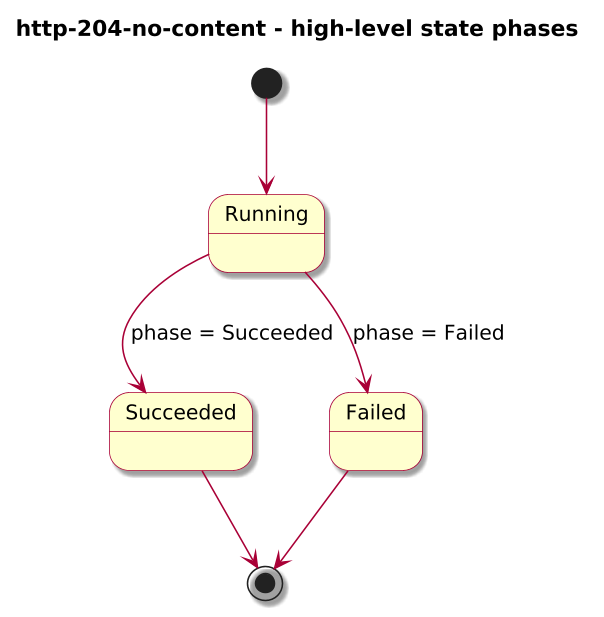

The diagram above was rendered by PlantUML. Its source (embedded in the PNG):
@startuml

skinparam BackgroundColor #FFFFFF
skinparam Shadowing true

skinparam DefaultFontName "SansSerif"
skinparam DefaultFontSize 13
skinparam DefaultFontStyle plain

skinparam dpi 150

skinparam sequence {
  ArrowColor #A80036
  LifeLineBorderColor #A80036
  LifeLineBackgroundColor #FFFFFF
}

skinparam Note {
  BackgroundColor #FBFB77
  BorderColor #A80036
}

skinparam ParticipantBorderColor #A80036
skinparam ParticipantBackgroundColor #FEFECE

skinparam ActorBorderColor #A80036
skinparam ActorBackgroundColor #FFFFFF
skinparam SequenceActorBorderThickness 2

skinparam state {
  BorderColor #A80036
  BackgroundColor #FEFECE
}

skinparam activity {
  ArrowColor #A80036
  BackgroundColor #FEFECE
  BorderColor #A80036
}

!include journey-diagram-theme.puml
title http-204-no-content - high-level state phases

[*] --> Running

state Running
state Succeeded
state Failed

Running --> Succeeded : phase = Succeeded
Running --> Failed : phase = Failed

Succeeded --> [*]
Failed --> [*]

@enduml